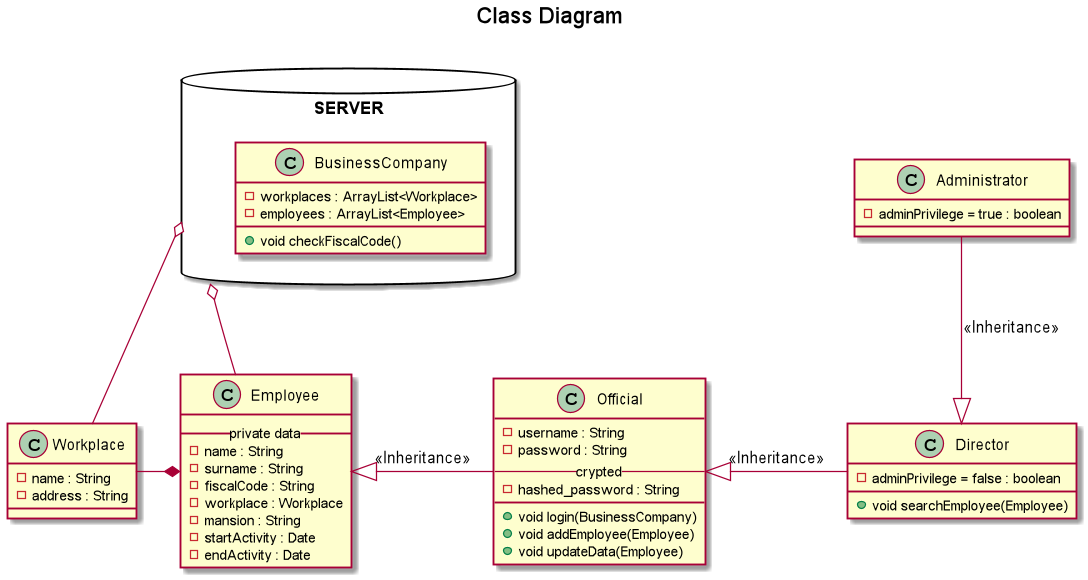

The diagram above was rendered by PlantUML. Its source (embedded in the PNG):
@startuml
title Class Diagram

top to bottom direction

package SERVER <<Database>> {
  class BusinessCompany{
    -workplaces : ArrayList<Workplace>
    -employees : ArrayList<Employee>
    +void checkFiscalCode()
  }
}

SERVER o-down- Workplace
SERVER o-down- Employee

class Workplace{
    -name : String
    -address : String
}

class Employee {
    __ private data __
    -name : String
    -surname : String
    -fiscalCode : String
    -workplace : Workplace
    -mansion : String
    -startActivity : Date
    -endActivity : Date
}

Employee *-left- Workplace

class Official {
    -username : String
    -password : String
    -- crypted --
    -hashed_password : String
    ____
    +void login(BusinessCompany)
    +void addEmployee(Employee)
    +void updateData(Employee)
}

class Director {
    -adminPrivilege = false : boolean
    +void searchEmployee(Employee)
}

Employee <|-right- Official : <<Inheritance>>
Official <|-right- Director : <<Inheritance>>
Director <|-up- Administrator : <<Inheritance>>

class Administrator {
    -adminPrivilege = true : boolean
}
@enduml